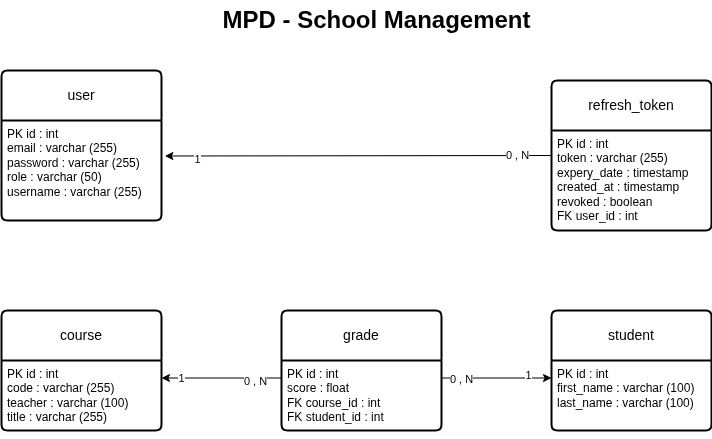

The diagram above was exported from draw.io. Its source (the exported page's mxGraphModel, read from the mxfile embedded in the PNG):
<mxGraphModel dx="1900" dy="1895" grid="1" gridSize="10" guides="1" tooltips="1" connect="1" arrows="1" fold="1" page="1" pageScale="1" pageWidth="850" pageHeight="1100" math="0" shadow="0">
  <root>
    <mxCell id="0" />
    <mxCell id="1" parent="0" />
    <mxCell id="2" value="user" style="swimlane;childLayout=stackLayout;horizontal=1;startSize=50;horizontalStack=0;rounded=1;fontSize=14;fontStyle=0;strokeWidth=2;resizeParent=0;resizeLast=1;shadow=0;dashed=0;align=center;arcSize=4;whiteSpace=wrap;html=1;" parent="1" vertex="1">
      <mxGeometry x="-740" y="30" width="160" height="150" as="geometry" />
    </mxCell>
    <mxCell id="3" value="PK id : int&lt;div&gt;email : varchar (255)&lt;/div&gt;&lt;div&gt;password : varchar (255)&lt;/div&gt;&lt;div&gt;role : varchar (50)&lt;/div&gt;&lt;div&gt;username : varchar (255)&lt;/div&gt;&lt;div&gt;&lt;br&gt;&lt;/div&gt;" style="align=left;strokeColor=none;fillColor=none;spacingLeft=4;fontSize=12;verticalAlign=top;resizable=0;rotatable=0;part=1;html=1;" parent="2" vertex="1">
      <mxGeometry y="50" width="160" height="100" as="geometry" />
    </mxCell>
    <mxCell id="5" value="refresh_token" style="swimlane;childLayout=stackLayout;horizontal=1;startSize=50;horizontalStack=0;rounded=1;fontSize=14;fontStyle=0;strokeWidth=2;resizeParent=0;resizeLast=1;shadow=0;dashed=0;align=center;arcSize=4;whiteSpace=wrap;html=1;" parent="1" vertex="1">
      <mxGeometry x="-190" y="40" width="160" height="150" as="geometry" />
    </mxCell>
    <mxCell id="6" value="PK id : int&lt;div&gt;&lt;font color=&quot;#000000&quot;&gt;token : varchar (255)&lt;/font&gt;&lt;/div&gt;&lt;div&gt;&lt;font color=&quot;#000000&quot;&gt;expery_date : timestamp&lt;/font&gt;&lt;/div&gt;&lt;div&gt;&lt;font color=&quot;#000000&quot;&gt;created_at : timestamp&lt;/font&gt;&lt;/div&gt;&lt;div&gt;&lt;font color=&quot;#000000&quot;&gt;revoked : boolean&lt;/font&gt;&lt;/div&gt;&lt;div&gt;&lt;font color=&quot;#000000&quot;&gt;FK user_id : int&lt;/font&gt;&lt;/div&gt;&lt;div&gt;&lt;font color=&quot;#000000&quot;&gt;&lt;br&gt;&lt;/font&gt;&lt;/div&gt;&lt;div&gt;&lt;font color=&quot;#000000&quot;&gt;&lt;br&gt;&lt;/font&gt;&lt;div&gt;&lt;br&gt;&lt;/div&gt;&lt;/div&gt;" style="align=left;strokeColor=none;fillColor=none;spacingLeft=4;fontSize=12;verticalAlign=top;resizable=0;rotatable=0;part=1;html=1;" parent="5" vertex="1">
      <mxGeometry y="50" width="160" height="100" as="geometry" />
    </mxCell>
    <mxCell id="7" value="course" style="swimlane;childLayout=stackLayout;horizontal=1;startSize=50;horizontalStack=0;rounded=1;fontSize=14;fontStyle=0;strokeWidth=2;resizeParent=0;resizeLast=1;shadow=0;dashed=0;align=center;arcSize=4;whiteSpace=wrap;html=1;" parent="1" vertex="1">
      <mxGeometry x="-740" y="270" width="160" height="120" as="geometry" />
    </mxCell>
    <mxCell id="8" value="PK id : int&lt;div&gt;code : varchar (255)&lt;/div&gt;&lt;div&gt;teacher : varchar (100)&lt;/div&gt;&lt;div&gt;title : varchar (255)&amp;nbsp;&lt;/div&gt;" style="align=left;strokeColor=none;fillColor=none;spacingLeft=4;fontSize=12;verticalAlign=top;resizable=0;rotatable=0;part=1;html=1;" parent="7" vertex="1">
      <mxGeometry y="50" width="160" height="70" as="geometry" />
    </mxCell>
    <mxCell id="9" value="grade" style="swimlane;childLayout=stackLayout;horizontal=1;startSize=50;horizontalStack=0;rounded=1;fontSize=14;fontStyle=0;strokeWidth=2;resizeParent=0;resizeLast=1;shadow=0;dashed=0;align=center;arcSize=4;whiteSpace=wrap;html=1;" parent="1" vertex="1">
      <mxGeometry x="-460" y="270" width="160" height="120" as="geometry" />
    </mxCell>
    <mxCell id="10" value="PK id : int&lt;div&gt;&lt;font color=&quot;#000000&quot;&gt;score : float&lt;/font&gt;&lt;/div&gt;&lt;div&gt;&lt;font color=&quot;#000000&quot;&gt;FK course_id : int&lt;/font&gt;&lt;/div&gt;&lt;div&gt;&lt;font color=&quot;#000000&quot;&gt;FK student_id : int&lt;br&gt;&lt;/font&gt;&lt;div&gt;&lt;br&gt;&lt;/div&gt;&lt;/div&gt;" style="align=left;strokeColor=none;fillColor=none;spacingLeft=4;fontSize=12;verticalAlign=top;resizable=0;rotatable=0;part=1;html=1;" parent="9" vertex="1">
      <mxGeometry y="50" width="160" height="70" as="geometry" />
    </mxCell>
    <mxCell id="11" value="student" style="swimlane;childLayout=stackLayout;horizontal=1;startSize=50;horizontalStack=0;rounded=1;fontSize=14;fontStyle=0;strokeWidth=2;resizeParent=0;resizeLast=1;shadow=0;dashed=0;align=center;arcSize=4;whiteSpace=wrap;html=1;" parent="1" vertex="1">
      <mxGeometry x="-190" y="270" width="160" height="120" as="geometry" />
    </mxCell>
    <mxCell id="12" value="PK id : int&lt;div&gt;first_name : varchar (100)&lt;/div&gt;&lt;div&gt;last_name : varchar (100)&lt;/div&gt;" style="align=left;strokeColor=none;fillColor=none;spacingLeft=4;fontSize=12;verticalAlign=top;resizable=0;rotatable=0;part=1;html=1;" parent="11" vertex="1">
      <mxGeometry y="50" width="160" height="70" as="geometry" />
    </mxCell>
    <mxCell id="14" style="edgeStyle=none;html=1;exitX=0;exitY=0.25;exitDx=0;exitDy=0;entryX=1.021;entryY=0.355;entryDx=0;entryDy=0;entryPerimeter=0;" parent="1" source="6" target="3" edge="1">
      <mxGeometry relative="1" as="geometry" />
    </mxCell>
    <mxCell id="16" value="1" style="edgeLabel;html=1;align=center;verticalAlign=middle;resizable=0;points=[];" parent="14" vertex="1" connectable="0">
      <mxGeometry x="0.8342" y="3" relative="1" as="geometry">
        <mxPoint as="offset" />
      </mxGeometry>
    </mxCell>
    <mxCell id="17" value="0 , N" style="edgeLabel;html=1;align=center;verticalAlign=middle;resizable=0;points=[];" parent="14" vertex="1" connectable="0">
      <mxGeometry x="-0.8248" y="-1" relative="1" as="geometry">
        <mxPoint as="offset" />
      </mxGeometry>
    </mxCell>
    <mxCell id="18" style="edgeStyle=none;html=1;exitX=0;exitY=0.25;exitDx=0;exitDy=0;entryX=1;entryY=0.25;entryDx=0;entryDy=0;" parent="1" source="10" target="8" edge="1">
      <mxGeometry relative="1" as="geometry" />
    </mxCell>
    <mxCell id="20" value="1" style="edgeLabel;html=1;align=center;verticalAlign=middle;resizable=0;points=[];" parent="18" vertex="1" connectable="0">
      <mxGeometry x="0.6833" relative="1" as="geometry">
        <mxPoint as="offset" />
      </mxGeometry>
    </mxCell>
    <mxCell id="21" value="0 , N" style="edgeLabel;html=1;align=center;verticalAlign=middle;resizable=0;points=[];" parent="18" vertex="1" connectable="0">
      <mxGeometry x="-0.55" y="3" relative="1" as="geometry">
        <mxPoint as="offset" />
      </mxGeometry>
    </mxCell>
    <mxCell id="19" style="edgeStyle=none;html=1;exitX=1;exitY=0.25;exitDx=0;exitDy=0;entryX=0;entryY=0.25;entryDx=0;entryDy=0;" parent="1" source="10" target="12" edge="1">
      <mxGeometry relative="1" as="geometry" />
    </mxCell>
    <mxCell id="22" value="1" style="edgeLabel;html=1;align=center;verticalAlign=middle;resizable=0;points=[];" parent="19" vertex="1" connectable="0">
      <mxGeometry x="0.5636" y="4" relative="1" as="geometry">
        <mxPoint y="1" as="offset" />
      </mxGeometry>
    </mxCell>
    <mxCell id="23" value="0 , N" style="edgeLabel;html=1;align=center;verticalAlign=middle;resizable=0;points=[];" parent="19" vertex="1" connectable="0">
      <mxGeometry x="-0.6545" relative="1" as="geometry">
        <mxPoint y="1" as="offset" />
      </mxGeometry>
    </mxCell>
    <mxCell id="26" value="MPD - School Management" style="text;strokeColor=none;fillColor=none;html=1;fontSize=24;fontStyle=1;verticalAlign=middle;align=center;" parent="1" vertex="1">
      <mxGeometry x="-410" y="-40" width="90" height="40" as="geometry" />
    </mxCell>
  </root>
</mxGraphModel>